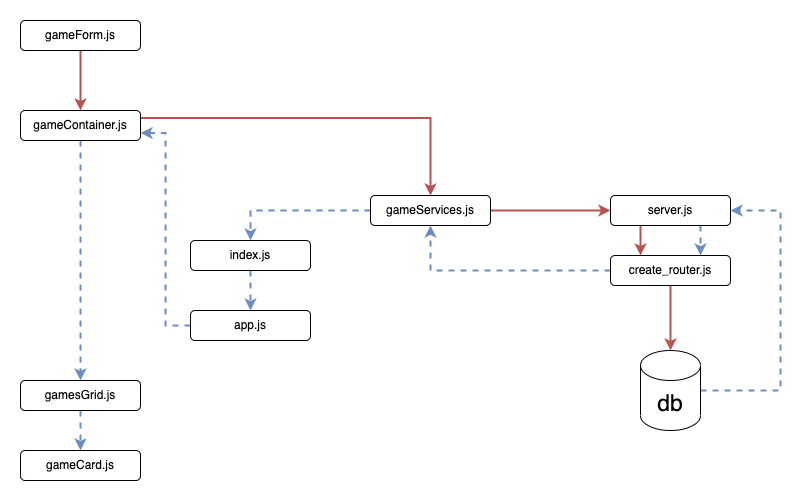

The diagram above was exported from draw.io. Its source (the exported page's mxGraphModel, read from the mxfile embedded in the PNG):
<mxGraphModel dx="946" dy="614" grid="1" gridSize="10" guides="1" tooltips="1" connect="1" arrows="1" fold="1" page="1" pageScale="1" pageWidth="827" pageHeight="1169" background="#FFFFFF" math="0" shadow="0">
  <root>
    <mxCell id="0" />
    <mxCell id="1" parent="0" />
    <mxCell id="9Br3bbX_lleSwpC5jhjI-28" value="" style="rounded=0;whiteSpace=wrap;html=1;fontSize=23;strokeColor=none;" vertex="1" parent="1">
      <mxGeometry x="20" y="70" width="800" height="500" as="geometry" />
    </mxCell>
    <mxCell id="9Br3bbX_lleSwpC5jhjI-12" style="edgeStyle=orthogonalEdgeStyle;rounded=0;orthogonalLoop=1;jettySize=auto;html=1;exitX=0.5;exitY=1;exitDx=0;exitDy=0;entryX=0.5;entryY=0;entryDx=0;entryDy=0;fontSize=23;fillColor=#f8cecc;strokeColor=#b85450;strokeWidth=2;" edge="1" parent="1" source="9Br3bbX_lleSwpC5jhjI-1" target="9Br3bbX_lleSwpC5jhjI-2">
      <mxGeometry relative="1" as="geometry" />
    </mxCell>
    <mxCell id="9Br3bbX_lleSwpC5jhjI-1" value="gameForm.js" style="rounded=1;whiteSpace=wrap;html=1;" vertex="1" parent="1">
      <mxGeometry x="40" y="90" width="120" height="30" as="geometry" />
    </mxCell>
    <mxCell id="9Br3bbX_lleSwpC5jhjI-13" style="edgeStyle=orthogonalEdgeStyle;rounded=0;orthogonalLoop=1;jettySize=auto;html=1;exitX=1;exitY=0.25;exitDx=0;exitDy=0;entryX=0.5;entryY=0;entryDx=0;entryDy=0;fontSize=23;fillColor=#f8cecc;strokeColor=#b85450;strokeWidth=2;" edge="1" parent="1" source="9Br3bbX_lleSwpC5jhjI-2" target="9Br3bbX_lleSwpC5jhjI-3">
      <mxGeometry relative="1" as="geometry" />
    </mxCell>
    <mxCell id="9Br3bbX_lleSwpC5jhjI-26" style="edgeStyle=orthogonalEdgeStyle;rounded=0;orthogonalLoop=1;jettySize=auto;html=1;exitX=0.5;exitY=1;exitDx=0;exitDy=0;fontSize=23;fillColor=#dae8fc;strokeColor=#6c8ebf;dashed=1;strokeWidth=2;" edge="1" parent="1" source="9Br3bbX_lleSwpC5jhjI-2" target="9Br3bbX_lleSwpC5jhjI-6">
      <mxGeometry relative="1" as="geometry" />
    </mxCell>
    <mxCell id="9Br3bbX_lleSwpC5jhjI-2" value="gameContainer.js" style="rounded=1;whiteSpace=wrap;html=1;" vertex="1" parent="1">
      <mxGeometry x="40" y="180" width="120" height="30" as="geometry" />
    </mxCell>
    <mxCell id="9Br3bbX_lleSwpC5jhjI-14" style="edgeStyle=orthogonalEdgeStyle;rounded=0;orthogonalLoop=1;jettySize=auto;html=1;exitX=1;exitY=0.5;exitDx=0;exitDy=0;fontSize=23;fillColor=#f8cecc;strokeColor=#b85450;strokeWidth=2;" edge="1" parent="1" source="9Br3bbX_lleSwpC5jhjI-3" target="9Br3bbX_lleSwpC5jhjI-4">
      <mxGeometry relative="1" as="geometry" />
    </mxCell>
    <mxCell id="9Br3bbX_lleSwpC5jhjI-23" style="edgeStyle=orthogonalEdgeStyle;rounded=0;orthogonalLoop=1;jettySize=auto;html=1;exitX=0;exitY=0.5;exitDx=0;exitDy=0;fontSize=23;entryX=0.5;entryY=0;entryDx=0;entryDy=0;fillColor=#dae8fc;strokeColor=#6c8ebf;dashed=1;strokeWidth=2;" edge="1" parent="1" source="9Br3bbX_lleSwpC5jhjI-3" target="9Br3bbX_lleSwpC5jhjI-8">
      <mxGeometry relative="1" as="geometry">
        <mxPoint x="275" y="300" as="targetPoint" />
      </mxGeometry>
    </mxCell>
    <mxCell id="9Br3bbX_lleSwpC5jhjI-3" value="gameServices.js" style="rounded=1;whiteSpace=wrap;html=1;" vertex="1" parent="1">
      <mxGeometry x="390" y="265" width="120" height="30" as="geometry" />
    </mxCell>
    <mxCell id="9Br3bbX_lleSwpC5jhjI-20" style="edgeStyle=orthogonalEdgeStyle;rounded=0;orthogonalLoop=1;jettySize=auto;html=1;exitX=0.25;exitY=1;exitDx=0;exitDy=0;entryX=0.25;entryY=0;entryDx=0;entryDy=0;fontSize=23;fillColor=#f8cecc;strokeColor=#b85450;strokeWidth=2;" edge="1" parent="1" source="9Br3bbX_lleSwpC5jhjI-4" target="9Br3bbX_lleSwpC5jhjI-9">
      <mxGeometry relative="1" as="geometry" />
    </mxCell>
    <mxCell id="9Br3bbX_lleSwpC5jhjI-21" style="edgeStyle=orthogonalEdgeStyle;rounded=0;orthogonalLoop=1;jettySize=auto;html=1;exitX=0.75;exitY=1;exitDx=0;exitDy=0;entryX=0.75;entryY=0;entryDx=0;entryDy=0;fontSize=23;fillColor=#dae8fc;strokeColor=#6c8ebf;dashed=1;strokeWidth=2;" edge="1" parent="1" source="9Br3bbX_lleSwpC5jhjI-4" target="9Br3bbX_lleSwpC5jhjI-9">
      <mxGeometry relative="1" as="geometry" />
    </mxCell>
    <mxCell id="9Br3bbX_lleSwpC5jhjI-4" value="server.js" style="rounded=1;whiteSpace=wrap;html=1;" vertex="1" parent="1">
      <mxGeometry x="630" y="265" width="120" height="30" as="geometry" />
    </mxCell>
    <mxCell id="9Br3bbX_lleSwpC5jhjI-5" value="gameCard.js" style="rounded=1;whiteSpace=wrap;html=1;" vertex="1" parent="1">
      <mxGeometry x="40" y="520" width="120" height="30" as="geometry" />
    </mxCell>
    <mxCell id="9Br3bbX_lleSwpC5jhjI-27" style="edgeStyle=orthogonalEdgeStyle;rounded=0;orthogonalLoop=1;jettySize=auto;html=1;exitX=0.5;exitY=1;exitDx=0;exitDy=0;entryX=0.5;entryY=0;entryDx=0;entryDy=0;fontSize=23;fillColor=#dae8fc;strokeColor=#6c8ebf;dashed=1;strokeWidth=2;" edge="1" parent="1" source="9Br3bbX_lleSwpC5jhjI-6" target="9Br3bbX_lleSwpC5jhjI-5">
      <mxGeometry relative="1" as="geometry" />
    </mxCell>
    <mxCell id="9Br3bbX_lleSwpC5jhjI-6" value="gamesGrid.js" style="rounded=1;whiteSpace=wrap;html=1;" vertex="1" parent="1">
      <mxGeometry x="40" y="450" width="120" height="30" as="geometry" />
    </mxCell>
    <mxCell id="9Br3bbX_lleSwpC5jhjI-25" style="edgeStyle=orthogonalEdgeStyle;rounded=0;orthogonalLoop=1;jettySize=auto;html=1;exitX=0;exitY=0.5;exitDx=0;exitDy=0;entryX=1;entryY=0.75;entryDx=0;entryDy=0;fontSize=23;fillColor=#dae8fc;strokeColor=#6c8ebf;dashed=1;strokeWidth=2;" edge="1" parent="1" source="9Br3bbX_lleSwpC5jhjI-7" target="9Br3bbX_lleSwpC5jhjI-2">
      <mxGeometry relative="1" as="geometry" />
    </mxCell>
    <mxCell id="9Br3bbX_lleSwpC5jhjI-7" value="app.js" style="rounded=1;whiteSpace=wrap;html=1;" vertex="1" parent="1">
      <mxGeometry x="210" y="380" width="120" height="30" as="geometry" />
    </mxCell>
    <mxCell id="9Br3bbX_lleSwpC5jhjI-24" style="edgeStyle=orthogonalEdgeStyle;rounded=0;orthogonalLoop=1;jettySize=auto;html=1;exitX=0.5;exitY=1;exitDx=0;exitDy=0;entryX=0.5;entryY=0;entryDx=0;entryDy=0;fontSize=23;fillColor=#dae8fc;strokeColor=#6c8ebf;dashed=1;strokeWidth=2;" edge="1" parent="1" source="9Br3bbX_lleSwpC5jhjI-8" target="9Br3bbX_lleSwpC5jhjI-7">
      <mxGeometry relative="1" as="geometry" />
    </mxCell>
    <mxCell id="9Br3bbX_lleSwpC5jhjI-8" value="index.js" style="rounded=1;whiteSpace=wrap;html=1;" vertex="1" parent="1">
      <mxGeometry x="210" y="310" width="120" height="30" as="geometry" />
    </mxCell>
    <mxCell id="9Br3bbX_lleSwpC5jhjI-16" style="edgeStyle=orthogonalEdgeStyle;rounded=0;orthogonalLoop=1;jettySize=auto;html=1;exitX=0.5;exitY=1;exitDx=0;exitDy=0;fontSize=23;fillColor=#f8cecc;strokeColor=#b85450;strokeWidth=2;" edge="1" parent="1" source="9Br3bbX_lleSwpC5jhjI-9" target="9Br3bbX_lleSwpC5jhjI-10">
      <mxGeometry relative="1" as="geometry" />
    </mxCell>
    <mxCell id="9Br3bbX_lleSwpC5jhjI-22" style="edgeStyle=orthogonalEdgeStyle;rounded=0;orthogonalLoop=1;jettySize=auto;html=1;exitX=0;exitY=0.5;exitDx=0;exitDy=0;entryX=0.5;entryY=1;entryDx=0;entryDy=0;fontSize=23;fillColor=#dae8fc;strokeColor=#6c8ebf;dashed=1;strokeWidth=2;" edge="1" parent="1" source="9Br3bbX_lleSwpC5jhjI-9" target="9Br3bbX_lleSwpC5jhjI-3">
      <mxGeometry relative="1" as="geometry" />
    </mxCell>
    <mxCell id="9Br3bbX_lleSwpC5jhjI-9" value="create_router.js" style="rounded=1;whiteSpace=wrap;html=1;" vertex="1" parent="1">
      <mxGeometry x="630" y="325" width="120" height="30" as="geometry" />
    </mxCell>
    <mxCell id="9Br3bbX_lleSwpC5jhjI-18" style="edgeStyle=orthogonalEdgeStyle;rounded=0;orthogonalLoop=1;jettySize=auto;html=1;exitX=1;exitY=0.5;exitDx=0;exitDy=0;exitPerimeter=0;entryX=1;entryY=0.5;entryDx=0;entryDy=0;fontSize=23;fillColor=#dae8fc;strokeColor=#6c8ebf;dashed=1;strokeWidth=2;" edge="1" parent="1" source="9Br3bbX_lleSwpC5jhjI-10" target="9Br3bbX_lleSwpC5jhjI-4">
      <mxGeometry relative="1" as="geometry">
        <Array as="points">
          <mxPoint x="800" y="460" />
          <mxPoint x="800" y="280" />
        </Array>
      </mxGeometry>
    </mxCell>
    <mxCell id="9Br3bbX_lleSwpC5jhjI-10" value="&lt;font style=&quot;font-size: 23px&quot;&gt;db&lt;/font&gt;" style="shape=cylinder3;whiteSpace=wrap;html=1;boundedLbl=1;backgroundOutline=1;size=15;" vertex="1" parent="1">
      <mxGeometry x="660" y="420" width="60" height="80" as="geometry" />
    </mxCell>
  </root>
</mxGraphModel>